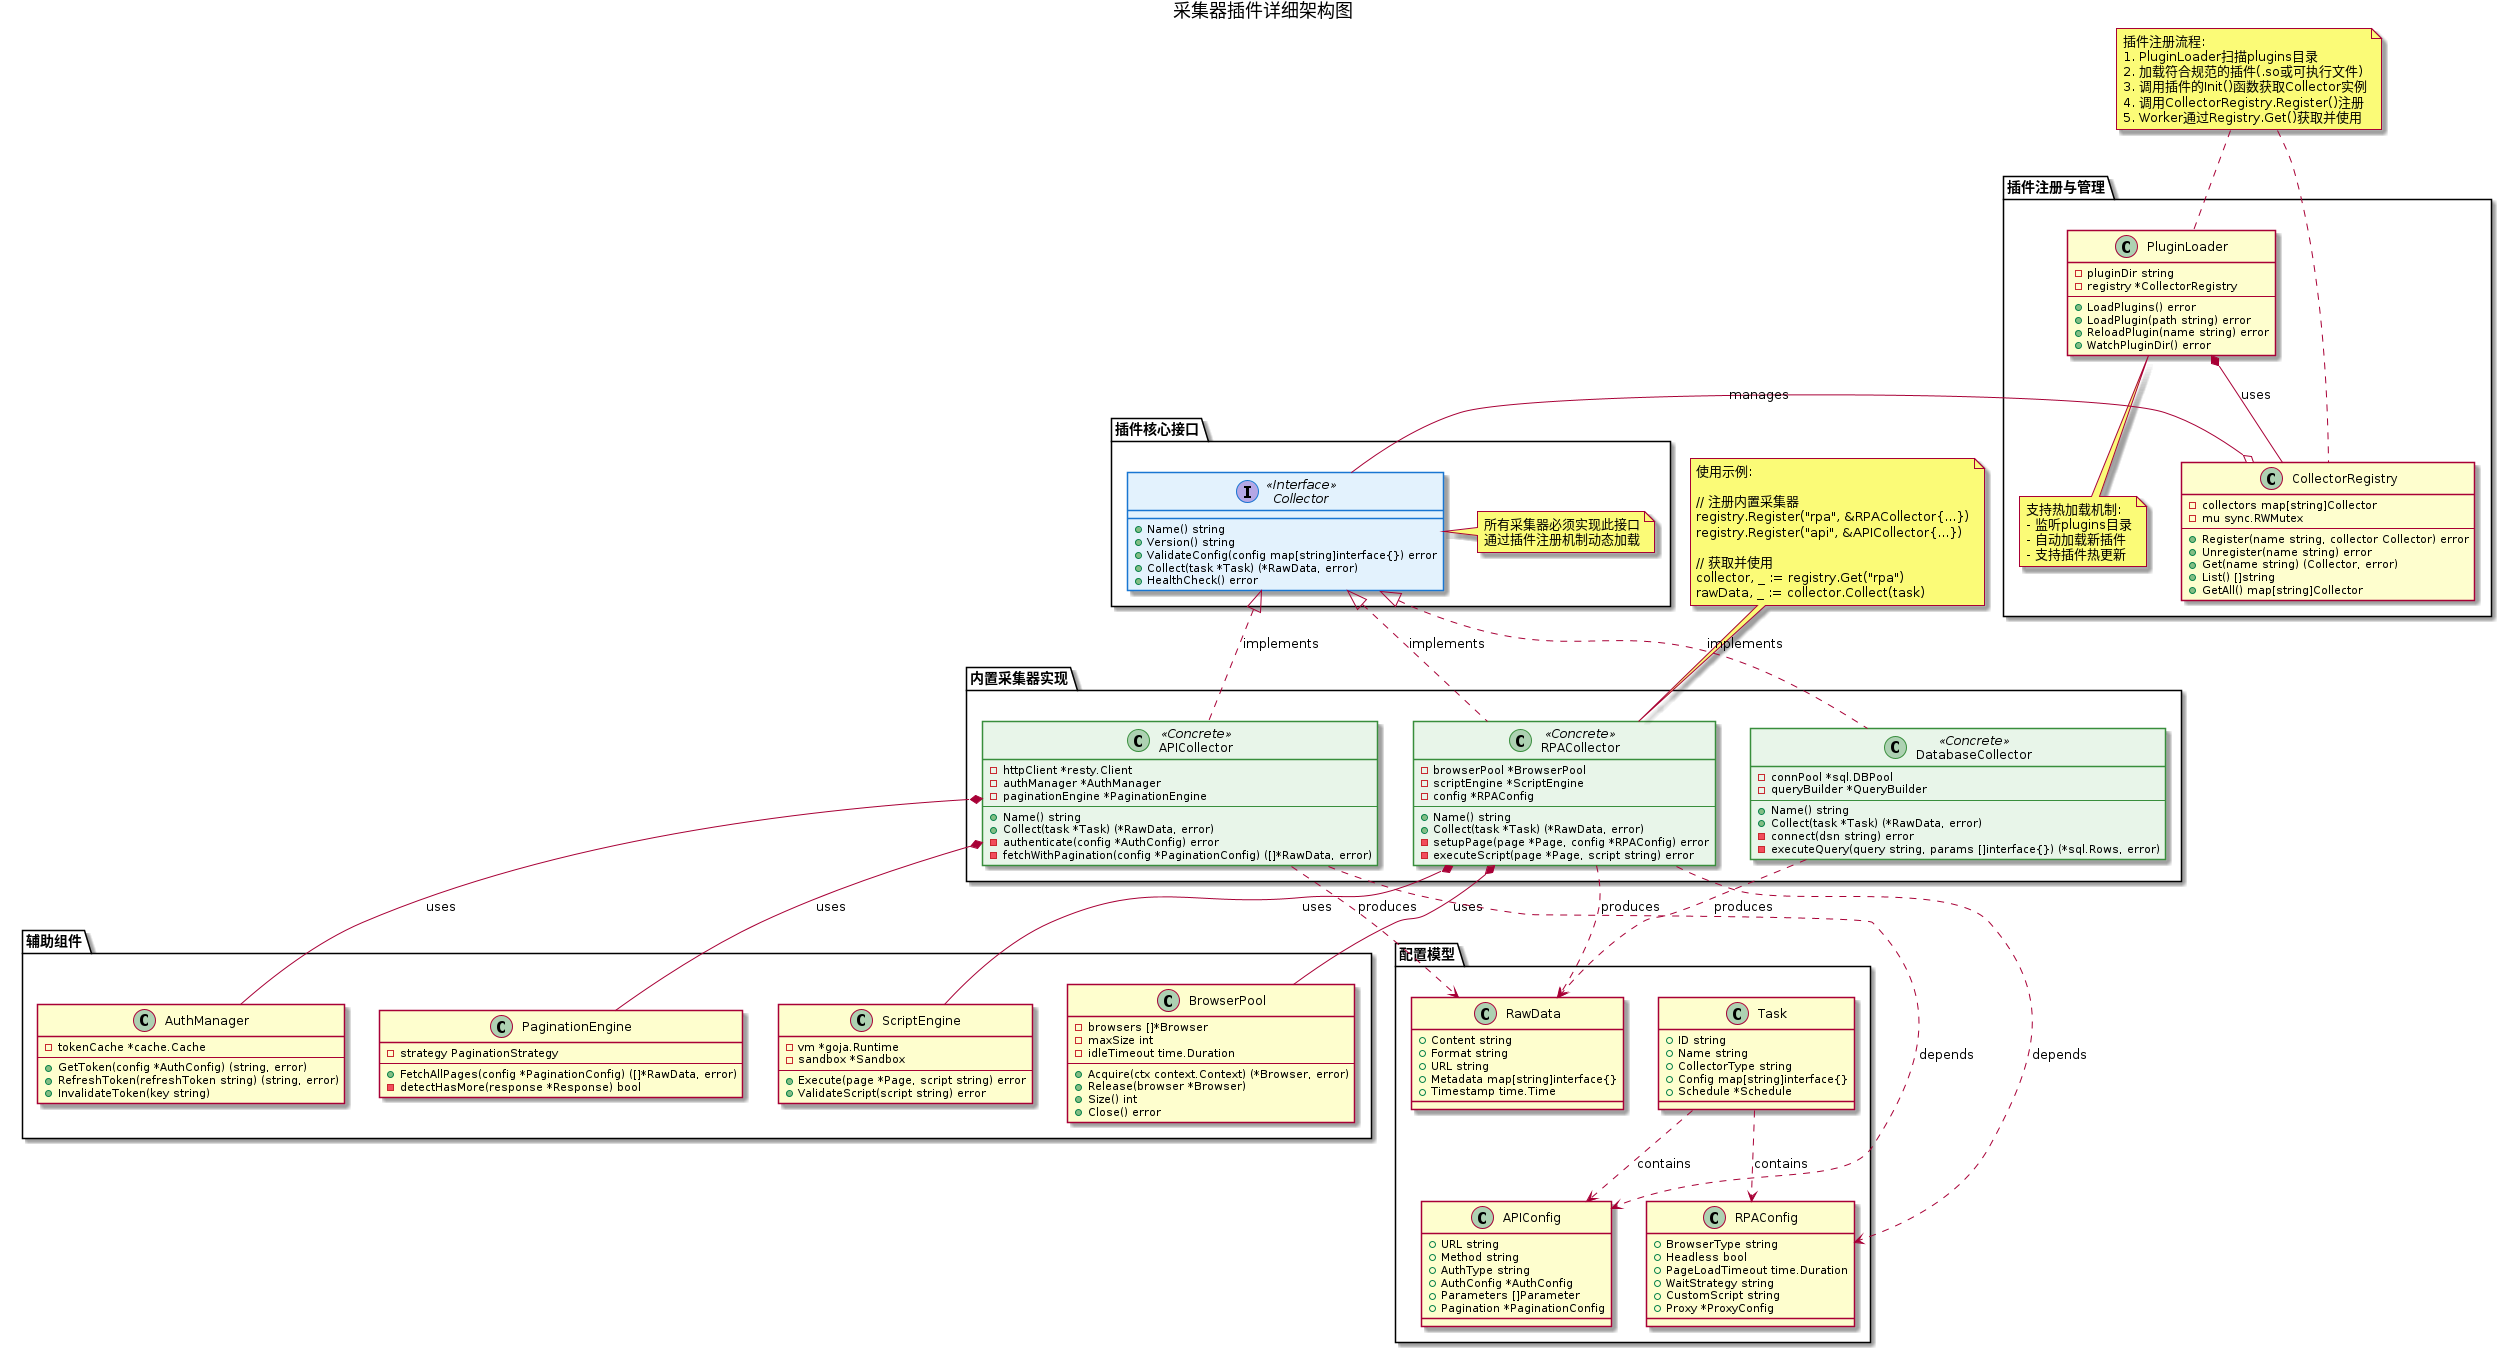

The diagram above was rendered by PlantUML. Its source (embedded in the PNG):
@startuml
title 采集器插件详细架构图

skinparam class {
    BackgroundColor<<Interface>> #E3F2FD
    BackgroundColor<<Abstract>> #FFF3E0
    BackgroundColor<<Concrete>> #E8F5E9
    BorderColor<<Interface>> #1976D2
    BorderColor<<Abstract>> #F57C00
    BorderColor<<Concrete>> #388E3C
}

package "插件核心接口" {
    interface Collector <<Interface>> {
        +Name() string
        +Version() string
        +ValidateConfig(config map[string]interface{}) error
        +Collect(task *Task) (*RawData, error)
        +HealthCheck() error
    }

    note right of Collector
      所有采集器必须实现此接口
      通过插件注册机制动态加载
    end note
}

package "插件注册与管理" {
    class CollectorRegistry {
        -collectors map[string]Collector
        -mu sync.RWMutex
        --
        +Register(name string, collector Collector) error
        +Unregister(name string) error
        +Get(name string) (Collector, error)
        +List() []string
        +GetAll() map[string]Collector
    }

    class PluginLoader {
        -pluginDir string
        -registry *CollectorRegistry
        --
        +LoadPlugins() error
        +LoadPlugin(path string) error
        +ReloadPlugin(name string) error
        +WatchPluginDir() error
    }

    note bottom of PluginLoader
      支持热加载机制:
      - 监听plugins目录
      - 自动加载新插件
      - 支持插件热更新
    end note
}

package "内置采集器实现" {
    class RPACollector <<Concrete>> {
        -browserPool *BrowserPool
        -scriptEngine *ScriptEngine
        -config *RPAConfig
        --
        +Name() string
        +Collect(task *Task) (*RawData, error)
        -setupPage(page *Page, config *RPAConfig) error
        -executeScript(page *Page, script string) error
    }

    class APICollector <<Concrete>> {
        -httpClient *resty.Client
        -authManager *AuthManager
        -paginationEngine *PaginationEngine
        --
        +Name() string
        +Collect(task *Task) (*RawData, error)
        -authenticate(config *AuthConfig) error
        -fetchWithPagination(config *PaginationConfig) ([]*RawData, error)
    }

    class DatabaseCollector <<Concrete>> {
        -connPool *sql.DBPool
        -queryBuilder *QueryBuilder
        --
        +Name() string
        +Collect(task *Task) (*RawData, error)
        -connect(dsn string) error
        -executeQuery(query string, params []interface{}) (*sql.Rows, error)
    }
}

package "辅助组件" {
    class BrowserPool {
        -browsers []*Browser
        -maxSize int
        -idleTimeout time.Duration
        --
        +Acquire(ctx context.Context) (*Browser, error)
        +Release(browser *Browser)
        +Size() int
        +Close() error
    }

    class ScriptEngine {
        -vm *goja.Runtime
        -sandbox *Sandbox
        --
        +Execute(page *Page, script string) error
        +ValidateScript(script string) error
    }

    class AuthManager {
        -tokenCache *cache.Cache
        --
        +GetToken(config *AuthConfig) (string, error)
        +RefreshToken(refreshToken string) (string, error)
        +InvalidateToken(key string)
    }

    class PaginationEngine {
        -strategy PaginationStrategy
        --
        +FetchAllPages(config *PaginationConfig) ([]*RawData, error)
        -detectHasMore(response *Response) bool
    }
}

package "配置模型" {
    class Task {
        +ID string
        +Name string
        +CollectorType string
        +Config map[string]interface{}
        +Schedule *Schedule
    }

    class RPAConfig {
        +BrowserType string
        +Headless bool
        +PageLoadTimeout time.Duration
        +WaitStrategy string
        +CustomScript string
        +Proxy *ProxyConfig
    }

    class APIConfig {
        +URL string
        +Method string
        +AuthType string
        +AuthConfig *AuthConfig
        +Parameters []Parameter
        +Pagination *PaginationConfig
    }

    class RawData {
        +Content string
        +Format string
        +URL string
        +Metadata map[string]interface{}
        +Timestamp time.Time
    }
}

Collector <|.. RPACollector : implements
Collector <|.. APICollector : implements
Collector <|.. DatabaseCollector : implements

CollectorRegistry o-right- Collector : manages
PluginLoader *-- CollectorRegistry : uses

RPACollector *-- BrowserPool : uses
RPACollector *-- ScriptEngine : uses
APICollector *-- AuthManager : uses
APICollector *-- PaginationEngine : uses

RPACollector ..> RPAConfig : depends
APICollector ..> APIConfig : depends
RPACollector ..> RawData : produces
APICollector ..> RawData : produces
DatabaseCollector ..> RawData : produces

Task ..> RPAConfig : contains
Task ..> APIConfig : contains

note as N1
  插件注册流程:
  1. PluginLoader扫描plugins目录
  2. 加载符合规范的插件(.so或可执行文件)
  3. 调用插件的Init()函数获取Collector实例
  4. 调用CollectorRegistry.Register()注册
  5. Worker通过Registry.Get()获取并使用
end note

N1 .. PluginLoader
N1 .. CollectorRegistry

note as N2
  使用示例:

  // 注册内置采集器
  registry.Register("rpa", &RPACollector{...})
  registry.Register("api", &APICollector{...})

  // 获取并使用
  collector, _ := registry.Get("rpa")
  rawData, _ := collector.Collect(task)
end note

N2 .. RPACollector

@enduml